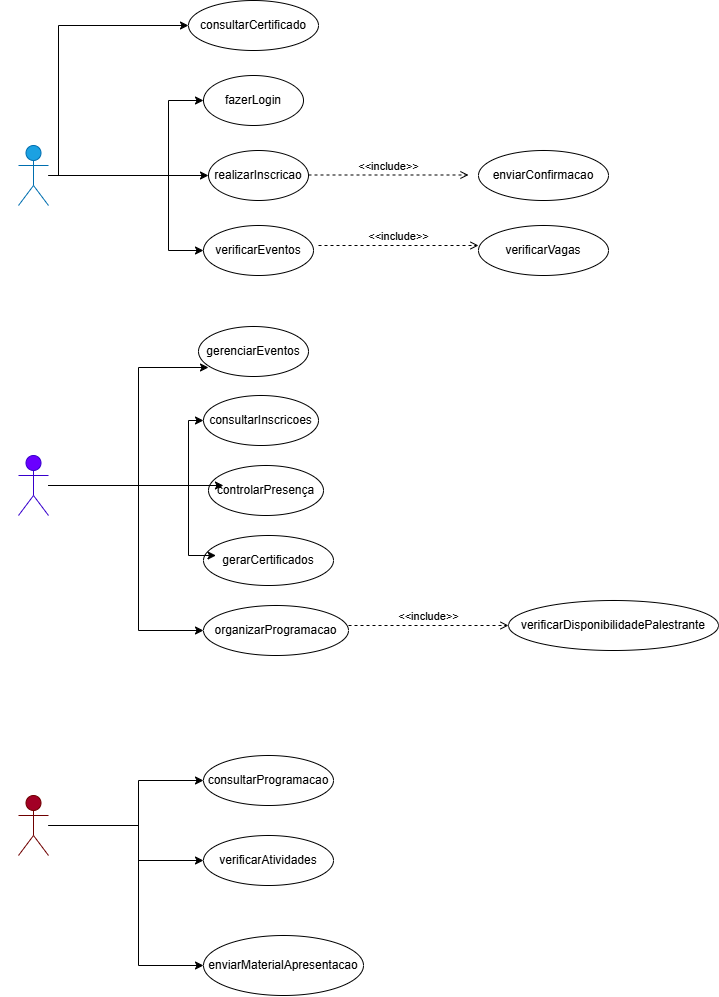

The diagram above was exported from draw.io. Its source (the exported page's mxGraphModel, read from the mxfile embedded in the PNG):
<mxGraphModel dx="860" dy="1634" grid="1" gridSize="10" guides="1" tooltips="1" connect="1" arrows="1" fold="1" page="1" pageScale="1" pageWidth="827" pageHeight="1169" math="0" shadow="0">
  <root>
    <mxCell id="0" />
    <mxCell id="1" parent="0" />
    <mxCell id="Rg8d7ARVcdPsQO7anSz5-14" edge="1" parent="1" source="Rg8d7ARVcdPsQO7anSz5-1" style="edgeStyle=orthogonalEdgeStyle;rounded=0;orthogonalLoop=1;jettySize=auto;html=1;" target="Rg8d7ARVcdPsQO7anSz5-7">
      <mxGeometry relative="1" as="geometry" />
    </mxCell>
    <mxCell id="Rg8d7ARVcdPsQO7anSz5-15" edge="1" parent="1" source="Rg8d7ARVcdPsQO7anSz5-1" style="edgeStyle=orthogonalEdgeStyle;rounded=0;orthogonalLoop=1;jettySize=auto;html=1;" target="Rg8d7ARVcdPsQO7anSz5-4">
      <mxGeometry relative="1" as="geometry">
        <Array as="points">
          <mxPoint x="210" y="110" />
          <mxPoint x="210" y="35" />
        </Array>
      </mxGeometry>
    </mxCell>
    <mxCell id="Rg8d7ARVcdPsQO7anSz5-18" edge="1" parent="1" style="edgeStyle=orthogonalEdgeStyle;rounded=0;orthogonalLoop=1;jettySize=auto;html=1;entryX=0;entryY=0.5;entryDx=0;entryDy=0;" target="Rg8d7ARVcdPsQO7anSz5-8">
      <mxGeometry relative="1" as="geometry">
        <Array as="points">
          <mxPoint x="210" y="110" />
          <mxPoint x="210" y="185" />
        </Array>
        <mxPoint x="100" y="50" as="sourcePoint" />
      </mxGeometry>
    </mxCell>
    <mxCell id="Rg8d7ARVcdPsQO7anSz5-44" edge="1" parent="1" source="Rg8d7ARVcdPsQO7anSz5-1" style="edgeStyle=orthogonalEdgeStyle;rounded=0;orthogonalLoop=1;jettySize=auto;html=1;entryX=0;entryY=0.5;entryDx=0;entryDy=0;" target="Rg8d7ARVcdPsQO7anSz5-43">
      <mxGeometry relative="1" as="geometry">
        <Array as="points">
          <mxPoint x="100" y="110" />
          <mxPoint x="100" y="-40" />
        </Array>
      </mxGeometry>
    </mxCell>
    <mxCell id="Rg8d7ARVcdPsQO7anSz5-1" parent="1" style="shape=umlActor;verticalLabelPosition=bottom;verticalAlign=top;html=1;outlineConnect=0;fillColor=#1ba1e2;fontColor=#ffffff;strokeColor=#006EAF;labelBackgroundColor=light-dark(#FFFFFF,#FFFFFF);" value="Acadêmico" vertex="1">
      <mxGeometry height="60" width="30" x="60" y="80" as="geometry" />
    </mxCell>
    <mxCell id="Rg8d7ARVcdPsQO7anSz5-4" parent="1" style="ellipse;whiteSpace=wrap;html=1;" value="fazerLogin" vertex="1">
      <mxGeometry height="50" width="100" x="245" y="10" as="geometry" />
    </mxCell>
    <mxCell id="Rg8d7ARVcdPsQO7anSz5-30" edge="1" parent="1" source="Rg8d7ARVcdPsQO7anSz5-5" style="edgeStyle=orthogonalEdgeStyle;rounded=0;orthogonalLoop=1;jettySize=auto;html=1;" target="Rg8d7ARVcdPsQO7anSz5-22">
      <mxGeometry relative="1" as="geometry">
        <Array as="points">
          <mxPoint x="230" y="420" />
          <mxPoint x="230" y="355" />
        </Array>
      </mxGeometry>
    </mxCell>
    <mxCell id="Rg8d7ARVcdPsQO7anSz5-32" edge="1" parent="1" source="Rg8d7ARVcdPsQO7anSz5-5" style="edgeStyle=orthogonalEdgeStyle;rounded=0;orthogonalLoop=1;jettySize=auto;html=1;" target="Rg8d7ARVcdPsQO7anSz5-25">
      <mxGeometry relative="1" as="geometry">
        <Array as="points">
          <mxPoint x="180" y="420" />
          <mxPoint x="180" y="565" />
        </Array>
      </mxGeometry>
    </mxCell>
    <mxCell id="Rg8d7ARVcdPsQO7anSz5-5" parent="1" style="shape=umlActor;verticalLabelPosition=bottom;verticalAlign=top;html=1;fillColor=#6a00ff;fontColor=#ffffff;strokeColor=#3700CC;labelBackgroundColor=light-dark(transparent,#FFFFFF);" value="Organizador" vertex="1">
      <mxGeometry height="60" width="30" x="60" y="390" as="geometry" />
    </mxCell>
    <mxCell id="Rg8d7ARVcdPsQO7anSz5-7" parent="1" style="ellipse;whiteSpace=wrap;html=1;" value="realizarInscricao" vertex="1">
      <mxGeometry height="50" width="100" x="250" y="85" as="geometry" />
    </mxCell>
    <mxCell id="Rg8d7ARVcdPsQO7anSz5-8" parent="1" style="ellipse;whiteSpace=wrap;html=1;" value="verificarEventos" vertex="1">
      <mxGeometry height="50" width="110" x="245" y="160" as="geometry" />
    </mxCell>
    <mxCell id="Rg8d7ARVcdPsQO7anSz5-9" parent="1" style="ellipse;whiteSpace=wrap;html=1;" value="gerenciarEventos" vertex="1">
      <mxGeometry height="50" width="110" x="240" y="261" as="geometry" />
    </mxCell>
    <mxCell id="Rg8d7ARVcdPsQO7anSz5-22" parent="1" style="ellipse;whiteSpace=wrap;html=1;" value="consultarInscricoes" vertex="1">
      <mxGeometry height="50" width="115" x="245" y="330" as="geometry" />
    </mxCell>
    <mxCell id="Rg8d7ARVcdPsQO7anSz5-23" parent="1" style="ellipse;whiteSpace=wrap;html=1;" value="controlarPresença" vertex="1">
      <mxGeometry height="50" width="115" x="250" y="400" as="geometry" />
    </mxCell>
    <mxCell id="Rg8d7ARVcdPsQO7anSz5-24" parent="1" style="ellipse;whiteSpace=wrap;html=1;" value="gerarCertificados" vertex="1">
      <mxGeometry height="50" width="130" x="245" y="470" as="geometry" />
    </mxCell>
    <mxCell id="Rg8d7ARVcdPsQO7anSz5-25" parent="1" style="ellipse;whiteSpace=wrap;html=1;" value="organizarProgramacao" vertex="1">
      <mxGeometry height="50" width="145" x="245" y="540" as="geometry" />
    </mxCell>
    <mxCell id="Rg8d7ARVcdPsQO7anSz5-28" edge="1" parent="1" source="Rg8d7ARVcdPsQO7anSz5-5" style="edgeStyle=orthogonalEdgeStyle;rounded=0;orthogonalLoop=1;jettySize=auto;html=1;entryX=0.13;entryY=0.4;entryDx=0;entryDy=0;entryPerimeter=0;" target="Rg8d7ARVcdPsQO7anSz5-23">
      <mxGeometry relative="1" as="geometry" />
    </mxCell>
    <mxCell id="Rg8d7ARVcdPsQO7anSz5-29" edge="1" parent="1" source="Rg8d7ARVcdPsQO7anSz5-5" style="edgeStyle=orthogonalEdgeStyle;rounded=0;orthogonalLoop=1;jettySize=auto;html=1;entryX=0.091;entryY=0.82;entryDx=0;entryDy=0;entryPerimeter=0;" target="Rg8d7ARVcdPsQO7anSz5-9">
      <mxGeometry relative="1" as="geometry">
        <Array as="points">
          <mxPoint x="180" y="420" />
          <mxPoint x="180" y="302" />
        </Array>
      </mxGeometry>
    </mxCell>
    <mxCell id="Rg8d7ARVcdPsQO7anSz5-31" edge="1" parent="1" source="Rg8d7ARVcdPsQO7anSz5-5" style="edgeStyle=orthogonalEdgeStyle;rounded=0;orthogonalLoop=1;jettySize=auto;html=1;entryX=0.096;entryY=0.4;entryDx=0;entryDy=0;entryPerimeter=0;" target="Rg8d7ARVcdPsQO7anSz5-24">
      <mxGeometry relative="1" as="geometry">
        <Array as="points">
          <mxPoint x="230" y="420" />
          <mxPoint x="230" y="490" />
        </Array>
      </mxGeometry>
    </mxCell>
    <mxCell id="Rg8d7ARVcdPsQO7anSz5-41" edge="1" parent="1" source="Rg8d7ARVcdPsQO7anSz5-33" style="edgeStyle=orthogonalEdgeStyle;rounded=0;orthogonalLoop=1;jettySize=auto;html=1;" target="Rg8d7ARVcdPsQO7anSz5-36">
      <mxGeometry relative="1" as="geometry">
        <Array as="points">
          <mxPoint x="180" y="760" />
          <mxPoint x="180" y="715" />
        </Array>
      </mxGeometry>
    </mxCell>
    <mxCell id="Rg8d7ARVcdPsQO7anSz5-42" edge="1" parent="1" source="Rg8d7ARVcdPsQO7anSz5-33" style="edgeStyle=orthogonalEdgeStyle;rounded=0;orthogonalLoop=1;jettySize=auto;html=1;entryX=0;entryY=0.5;entryDx=0;entryDy=0;" target="Rg8d7ARVcdPsQO7anSz5-40">
      <mxGeometry relative="1" as="geometry">
        <Array as="points">
          <mxPoint x="180" y="760" />
          <mxPoint x="180" y="795" />
        </Array>
      </mxGeometry>
    </mxCell>
    <mxCell id="Rg8d7ARVcdPsQO7anSz5-49" edge="1" parent="1" source="Rg8d7ARVcdPsQO7anSz5-33" style="edgeStyle=orthogonalEdgeStyle;rounded=0;orthogonalLoop=1;jettySize=auto;html=1;entryX=0;entryY=0.5;entryDx=0;entryDy=0;" target="Rg8d7ARVcdPsQO7anSz5-48">
      <mxGeometry relative="1" as="geometry">
        <Array as="points">
          <mxPoint x="180" y="760" />
          <mxPoint x="180" y="900" />
        </Array>
      </mxGeometry>
    </mxCell>
    <mxCell id="Rg8d7ARVcdPsQO7anSz5-33" parent="1" style="shape=umlActor;verticalLabelPosition=bottom;verticalAlign=top;html=1;labelBackgroundColor=light-dark(#FFFFFF,#FFFFFF);fillColor=#a20025;fontColor=#ffffff;strokeColor=#6F0000;" value="Palestrante" vertex="1">
      <mxGeometry height="60" width="30" x="60" y="730" as="geometry" />
    </mxCell>
    <mxCell id="Rg8d7ARVcdPsQO7anSz5-36" parent="1" style="ellipse;whiteSpace=wrap;html=1;" value="consultarProgramacao" vertex="1">
      <mxGeometry height="50" width="130" x="245" y="690" as="geometry" />
    </mxCell>
    <mxCell id="Rg8d7ARVcdPsQO7anSz5-40" parent="1" style="ellipse;whiteSpace=wrap;html=1;" value="verificarAtividades" vertex="1">
      <mxGeometry height="50" width="130" x="245" y="770" as="geometry" />
    </mxCell>
    <mxCell id="Rg8d7ARVcdPsQO7anSz5-43" parent="1" style="ellipse;whiteSpace=wrap;html=1;" value="consultarCertificado" vertex="1">
      <mxGeometry height="50" width="130" x="230" y="-65" as="geometry" />
    </mxCell>
    <mxCell id="Rg8d7ARVcdPsQO7anSz5-46" edge="1" parent="1" style="html=1;verticalAlign=bottom;labelBackgroundColor=none;endArrow=open;endFill=0;dashed=1;rounded=0;" value="&amp;lt;&amp;lt;include&amp;gt;&amp;gt;">
      <mxGeometry relative="1" width="160" as="geometry">
        <mxPoint x="350" y="109.5" as="sourcePoint" />
        <mxPoint x="510" y="109.5" as="targetPoint" />
      </mxGeometry>
    </mxCell>
    <mxCell id="Rg8d7ARVcdPsQO7anSz5-47" parent="1" style="ellipse;whiteSpace=wrap;html=1;" value="enviarConfirmacao" vertex="1">
      <mxGeometry height="50" width="130" x="520" y="85" as="geometry" />
    </mxCell>
    <mxCell id="Rg8d7ARVcdPsQO7anSz5-48" parent="1" style="ellipse;whiteSpace=wrap;html=1;" value="enviarMaterialApresentacao" vertex="1">
      <mxGeometry height="60" width="160" x="245" y="870" as="geometry" />
    </mxCell>
    <mxCell id="Rg8d7ARVcdPsQO7anSz5-54" parent="1" style="ellipse;whiteSpace=wrap;html=1;" value="verificarVagas" vertex="1">
      <mxGeometry height="50" width="130" x="520" y="160" as="geometry" />
    </mxCell>
    <mxCell id="Rg8d7ARVcdPsQO7anSz5-57" edge="1" parent="1" style="html=1;verticalAlign=bottom;labelBackgroundColor=none;endArrow=open;endFill=0;dashed=1;rounded=0;" value="&amp;lt;&amp;lt;include&amp;gt;&amp;gt;">
      <mxGeometry relative="1" width="160" as="geometry">
        <mxPoint x="360" y="180" as="sourcePoint" />
        <mxPoint x="520" y="180" as="targetPoint" />
      </mxGeometry>
    </mxCell>
    <mxCell id="Rg8d7ARVcdPsQO7anSz5-59" edge="1" parent="1" style="html=1;verticalAlign=bottom;labelBackgroundColor=none;endArrow=open;endFill=0;dashed=1;rounded=0;" value="&amp;lt;&amp;lt;include&amp;gt;&amp;gt;">
      <mxGeometry relative="1" width="160" as="geometry">
        <mxPoint x="390" y="560" as="sourcePoint" />
        <mxPoint x="550" y="560" as="targetPoint" />
      </mxGeometry>
    </mxCell>
    <mxCell id="Rg8d7ARVcdPsQO7anSz5-60" parent="1" style="ellipse;whiteSpace=wrap;html=1;" value="verificarDisponibilidadePalestrante" vertex="1">
      <mxGeometry height="50" width="210" x="550" y="535" as="geometry" />
    </mxCell>
  </root>
</mxGraphModel>